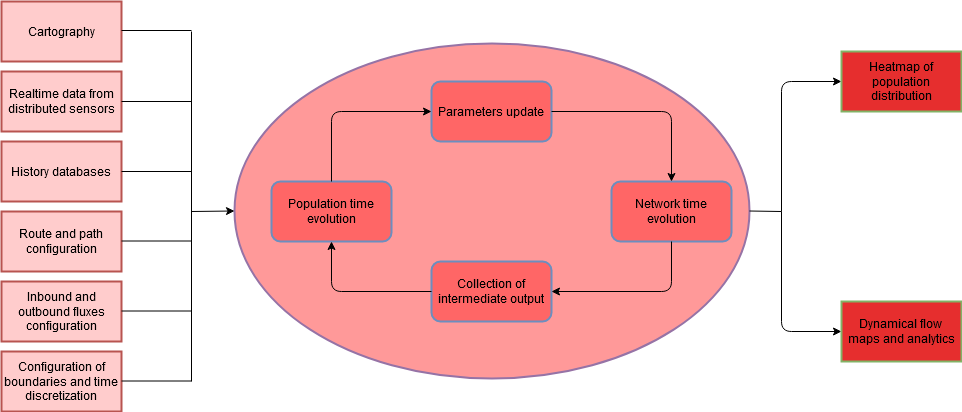

The diagram above was exported from draw.io. Its source (the exported page's mxGraphModel, read from the mxfile embedded in the PNG):
<mxGraphModel dx="1422" dy="773" grid="1" gridSize="10" guides="1" tooltips="1" connect="1" arrows="1" fold="1" page="1" pageScale="1" pageWidth="826" pageHeight="1169" background="#ffffff" math="0" shadow="0">
  <root>
    <mxCell id="0" />
    <mxCell id="1" parent="0" />
    <mxCell id="43" value="" style="ellipse;whiteSpace=wrap;html=1;strokeWidth=2;fillColor=#FF9999;strokeColor=#9673a6;" parent="1" vertex="1">
      <mxGeometry x="283" y="82" width="515" height="335" as="geometry" />
    </mxCell>
    <mxCell id="2" value="Realtime data from distributed sensors" style="rounded=0;whiteSpace=wrap;html=1;strokeWidth=2;fillColor=#FFCCCC;strokeColor=#b85450;" parent="1" vertex="1">
      <mxGeometry x="50" y="110" width="120" height="60" as="geometry" />
    </mxCell>
    <mxCell id="3" value="History databases" style="rounded=0;whiteSpace=wrap;html=1;strokeWidth=2;fillColor=#FFCCCC;strokeColor=#b85450;" parent="1" vertex="1">
      <mxGeometry x="50" y="180" width="120" height="60" as="geometry" />
    </mxCell>
    <mxCell id="4" value="Route and path configuration" style="rounded=0;whiteSpace=wrap;html=1;strokeWidth=2;fillColor=#FFCCCC;strokeColor=#b85450;" parent="1" vertex="1">
      <mxGeometry x="50" y="250" width="120" height="60" as="geometry" />
    </mxCell>
    <mxCell id="5" value="Inbound and outbound fluxes configuration" style="rounded=0;whiteSpace=wrap;html=1;strokeWidth=2;fillColor=#FFCCCC;strokeColor=#b85450;" parent="1" vertex="1">
      <mxGeometry x="50" y="320" width="120" height="60" as="geometry" />
    </mxCell>
    <mxCell id="6" value="Configuration of boundaries and time discretization" style="rounded=0;whiteSpace=wrap;html=1;strokeWidth=2;fillColor=#FFCCCC;strokeColor=#b85450;" parent="1" vertex="1">
      <mxGeometry x="50" y="390" width="120" height="60" as="geometry" />
    </mxCell>
    <mxCell id="7" value="" style="endArrow=none;html=1;exitX=1;exitY=0.5;endFill=0;" parent="1" source="2" edge="1">
      <mxGeometry width="50" height="50" relative="1" as="geometry">
        <mxPoint x="50" y="520" as="sourcePoint" />
        <mxPoint x="240" y="140" as="targetPoint" />
      </mxGeometry>
    </mxCell>
    <mxCell id="8" value="" style="endArrow=none;html=1;exitX=1;exitY=0.5;endFill=0;" parent="1" source="3" edge="1">
      <mxGeometry width="50" height="50" relative="1" as="geometry">
        <mxPoint x="180" y="150" as="sourcePoint" />
        <mxPoint x="240" y="210" as="targetPoint" />
      </mxGeometry>
    </mxCell>
    <mxCell id="9" value="" style="endArrow=none;html=1;exitX=1;exitY=0.5;endFill=0;" parent="1" edge="1">
      <mxGeometry width="50" height="50" relative="1" as="geometry">
        <mxPoint x="170" y="279.5" as="sourcePoint" />
        <mxPoint x="240" y="279.5" as="targetPoint" />
      </mxGeometry>
    </mxCell>
    <mxCell id="10" value="" style="endArrow=none;html=1;exitX=1;exitY=0.5;endFill=0;" parent="1" edge="1">
      <mxGeometry width="50" height="50" relative="1" as="geometry">
        <mxPoint x="170" y="349.5" as="sourcePoint" />
        <mxPoint x="240" y="349.5" as="targetPoint" />
      </mxGeometry>
    </mxCell>
    <mxCell id="11" value="" style="endArrow=none;html=1;exitX=1;exitY=0.5;endFill=0;" parent="1" edge="1">
      <mxGeometry width="50" height="50" relative="1" as="geometry">
        <mxPoint x="170" y="419.5" as="sourcePoint" />
        <mxPoint x="240" y="419.5" as="targetPoint" />
      </mxGeometry>
    </mxCell>
    <mxCell id="12" value="" style="endArrow=none;html=1;" parent="1" edge="1">
      <mxGeometry width="50" height="50" relative="1" as="geometry">
        <mxPoint x="240" y="70" as="sourcePoint" />
        <mxPoint x="240" y="420" as="targetPoint" />
      </mxGeometry>
    </mxCell>
    <mxCell id="13" value="" style="endArrow=classic;html=1;entryX=0;entryY=0.5;" parent="1" target="43" edge="1">
      <mxGeometry width="50" height="50" relative="1" as="geometry">
        <mxPoint x="240" y="250" as="sourcePoint" />
        <mxPoint x="260" y="220" as="targetPoint" />
      </mxGeometry>
    </mxCell>
    <mxCell id="15" value="Population time evolution" style="rounded=1;whiteSpace=wrap;html=1;strokeWidth=2;fillColor=#FF6666;strokeColor=#6c8ebf;" parent="1" vertex="1">
      <mxGeometry x="320" y="220" width="120" height="60" as="geometry" />
    </mxCell>
    <mxCell id="16" value="Parameters update" style="rounded=1;whiteSpace=wrap;html=1;strokeWidth=2;fillColor=#FF6666;strokeColor=#6c8ebf;" parent="1" vertex="1">
      <mxGeometry x="480" y="120" width="120" height="60" as="geometry" />
    </mxCell>
    <mxCell id="17" value="Collection of intermediate output" style="rounded=1;whiteSpace=wrap;html=1;strokeWidth=2;fillColor=#FF6666;strokeColor=#6c8ebf;" parent="1" vertex="1">
      <mxGeometry x="480" y="300" width="120" height="60" as="geometry" />
    </mxCell>
    <mxCell id="18" value="Network time evolution" style="rounded=1;whiteSpace=wrap;html=1;strokeWidth=2;fillColor=#FF6666;strokeColor=#6c8ebf;" parent="1" vertex="1">
      <mxGeometry x="660" y="220" width="120" height="60" as="geometry" />
    </mxCell>
    <mxCell id="21" value="" style="edgeStyle=segmentEdgeStyle;endArrow=classic;html=1;entryX=1;entryY=0.5;exitX=0.5;exitY=1;" parent="1" source="18" target="17" edge="1">
      <mxGeometry width="50" height="50" relative="1" as="geometry">
        <mxPoint x="650" y="360" as="sourcePoint" />
        <mxPoint x="700" y="310" as="targetPoint" />
        <Array as="points">
          <mxPoint x="720" y="330" />
        </Array>
      </mxGeometry>
    </mxCell>
    <mxCell id="22" value="" style="edgeStyle=segmentEdgeStyle;endArrow=classic;html=1;exitX=0;exitY=0.5;" parent="1" source="17" target="15" edge="1">
      <mxGeometry width="50" height="50" relative="1" as="geometry">
        <mxPoint x="459.8333333333335" y="294.83333333333337" as="sourcePoint" />
        <mxPoint x="339.8333333333335" y="344.83333333333337" as="targetPoint" />
        <Array as="points">
          <mxPoint x="380" y="330" />
        </Array>
      </mxGeometry>
    </mxCell>
    <mxCell id="23" value="" style="edgeStyle=segmentEdgeStyle;endArrow=classic;html=1;exitX=0.5;exitY=0;" parent="1" source="15" target="16" edge="1">
      <mxGeometry width="50" height="50" relative="1" as="geometry">
        <mxPoint x="449.8333333333335" y="169.83333333333337" as="sourcePoint" />
        <mxPoint x="349.8333333333335" y="120.00000000000011" as="targetPoint" />
        <Array as="points">
          <mxPoint x="380" y="150" />
        </Array>
      </mxGeometry>
    </mxCell>
    <mxCell id="24" value="" style="edgeStyle=segmentEdgeStyle;endArrow=classic;html=1;exitX=1;exitY=0.5;entryX=0.5;entryY=0;" parent="1" source="16" target="18" edge="1">
      <mxGeometry width="50" height="50" relative="1" as="geometry">
        <mxPoint x="659.8333333333335" y="189.83333333333337" as="sourcePoint" />
        <mxPoint x="759.5" y="119.83333333333337" as="targetPoint" />
        <Array as="points">
          <mxPoint x="720" y="150" />
        </Array>
      </mxGeometry>
    </mxCell>
    <mxCell id="35" value="" style="endArrow=none;html=1;exitX=1;exitY=0.5;endFill=0;" parent="1" source="43" edge="1">
      <mxGeometry width="50" height="50" relative="1" as="geometry">
        <mxPoint x="810" y="270" as="sourcePoint" />
        <mxPoint x="830" y="250" as="targetPoint" />
      </mxGeometry>
    </mxCell>
    <mxCell id="37" value="" style="endArrow=classic;html=1;" parent="1" edge="1">
      <mxGeometry width="50" height="50" relative="1" as="geometry">
        <mxPoint x="830" y="250" as="sourcePoint" />
        <mxPoint x="890" y="120" as="targetPoint" />
        <Array as="points">
          <mxPoint x="830" y="120" />
        </Array>
      </mxGeometry>
    </mxCell>
    <mxCell id="38" value="" style="endArrow=classic;html=1;entryX=0;entryY=0.5;" parent="1" target="42" edge="1">
      <mxGeometry width="50" height="50" relative="1" as="geometry">
        <mxPoint x="830" y="250" as="sourcePoint" />
        <mxPoint x="890" y="380" as="targetPoint" />
        <Array as="points">
          <mxPoint x="830" y="370" />
        </Array>
      </mxGeometry>
    </mxCell>
    <mxCell id="40" value="Heatmap of population distribution" style="rounded=0;whiteSpace=wrap;html=1;strokeWidth=2;fillColor=#E62E2E;strokeColor=#82b366;" parent="1" vertex="1">
      <mxGeometry x="890" y="90" width="120" height="60" as="geometry" />
    </mxCell>
    <mxCell id="42" value="&lt;div&gt;Dynamical flow &lt;br&gt;&lt;/div&gt;&lt;div&gt;maps and analytics&lt;/div&gt;" style="rounded=0;whiteSpace=wrap;html=1;strokeWidth=2;fillColor=#E62E2E;strokeColor=#82b366;" parent="1" vertex="1">
      <mxGeometry x="890" y="340" width="120" height="60" as="geometry" />
    </mxCell>
    <mxCell id="44" value="Cartography" style="rounded=0;whiteSpace=wrap;html=1;strokeWidth=2;fillColor=#FFCCCC;strokeColor=#b85450;" parent="1" vertex="1">
      <mxGeometry x="50" y="40" width="120" height="60" as="geometry" />
    </mxCell>
    <mxCell id="46" value="" style="endArrow=none;html=1;exitX=1;exitY=0.5;endFill=0;" parent="1" edge="1">
      <mxGeometry width="50" height="50" relative="1" as="geometry">
        <mxPoint x="170" y="69" as="sourcePoint" />
        <mxPoint x="240" y="69" as="targetPoint" />
      </mxGeometry>
    </mxCell>
  </root>
</mxGraphModel>